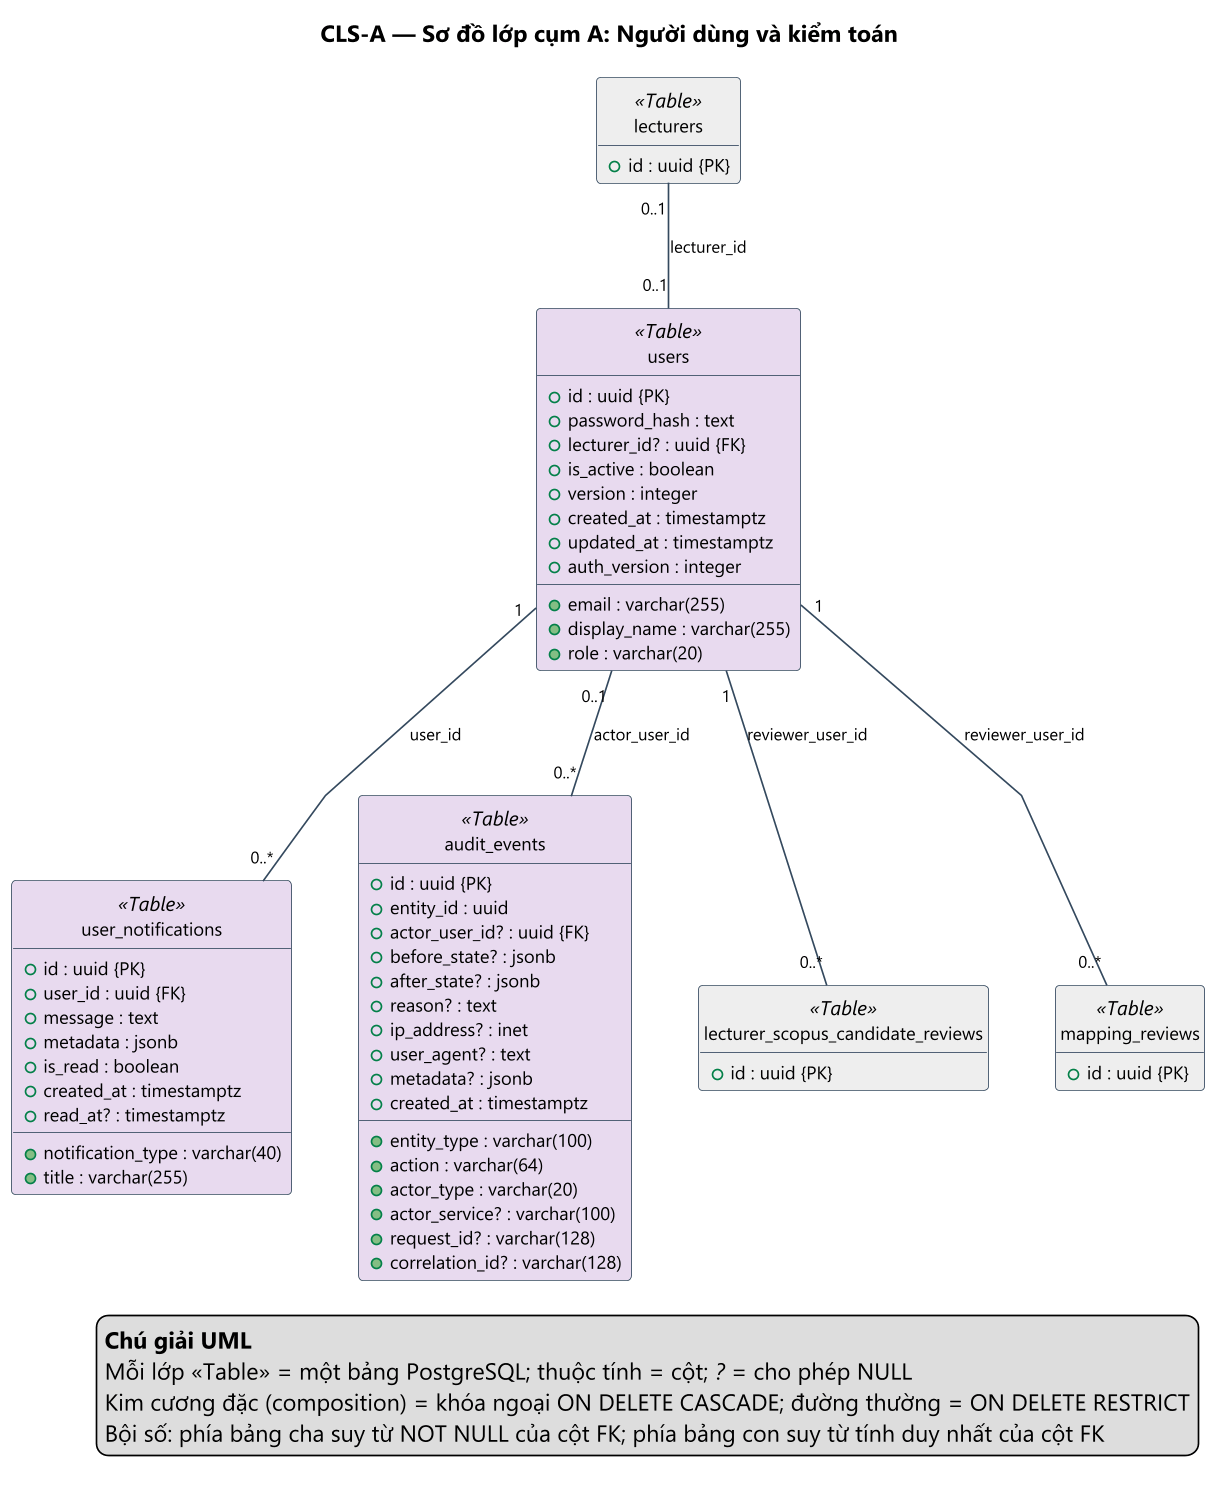

The diagram above was rendered by PlantUML. Its source (embedded in the PNG):
@startuml CLS-A_nguoi_dung_kiem_toan
' Nguồn: docs/design/database/source/schema_snapshot.json (sinh bởi tools/gen_database_assets.py) — KHÔNG sửa tay phần sinh tự động.
skinparam dpi 160
skinparam defaultFontName "Segoe UI"
skinparam defaultFontSize 12
skinparam shadowing false
skinparam linetype polyline
skinparam nodesep 40
skinparam ranksep 60
skinparam class {
  BackgroundColor #FFFFFF
  BorderColor #34495E
  FontSize 12
  AttributeFontSize 11
  HeaderBackgroundColor #ECF0F1
}
skinparam ArrowColor #34495E
skinparam ArrowFontSize 10
skinparam packageStyle rectangle
hide circle
hide empty methods
title CLS-A — Sơ đồ lớp cụm A: Người dùng và kiểm toán

class "users" as users <<Table>> #E8DAEF {
  + id : uuid {PK}
  + email : varchar(255)
  + password_hash : text
  + display_name : varchar(255)
  + role : varchar(20)
  + lecturer_id? : uuid {FK}
  + is_active : boolean
  + version : integer
  + created_at : timestamptz
  + updated_at : timestamptz
  + auth_version : integer
}

class "user_notifications" as user_notifications <<Table>> #E8DAEF {
  + id : uuid {PK}
  + user_id : uuid {FK}
  + notification_type : varchar(40)
  + title : varchar(255)
  + message : text
  + metadata : jsonb
  + is_read : boolean
  + created_at : timestamptz
  + read_at? : timestamptz
}

class "audit_events" as audit_events <<Table>> #E8DAEF {
  + id : uuid {PK}
  + entity_type : varchar(100)
  + entity_id : uuid
  + action : varchar(64)
  + actor_type : varchar(20)
  + actor_user_id? : uuid {FK}
  + actor_service? : varchar(100)
  + before_state? : jsonb
  + after_state? : jsonb
  + reason? : text
  + request_id? : varchar(128)
  + correlation_id? : varchar(128)
  + ip_address? : inet
  + user_agent? : text
  + metadata? : jsonb
  + created_at : timestamptz
}

class "lecturer_scopus_candidate_reviews" as lecturer_scopus_candidate_reviews <<Table>> #EEEEEE {
  + id : uuid {PK}
}

class "lecturers" as lecturers <<Table>> #EEEEEE {
  + id : uuid {PK}
}

class "mapping_reviews" as mapping_reviews <<Table>> #EEEEEE {
  + id : uuid {PK}
}

users "0..1" -- "0..*" audit_events : actor_user_id
users "1" -- "0..*" lecturer_scopus_candidate_reviews : reviewer_user_id
users "1" -- "0..*" mapping_reviews : reviewer_user_id
users "1" -- "0..*" user_notifications : user_id
lecturers "0..1" -- "0..1" users : lecturer_id
legend bottom right
  <b>Chú giải UML</b>
  Mỗi lớp «Table» = một bảng PostgreSQL; thuộc tính = cột; <i>?</i> = cho phép NULL
  Kim cương đặc (composition) = khóa ngoại ON DELETE CASCADE; đường thường = ON DELETE RESTRICT
  Bội số: phía bảng cha suy từ NOT NULL của cột FK; phía bảng con suy từ tính duy nhất của cột FK
endlegend

@enduml